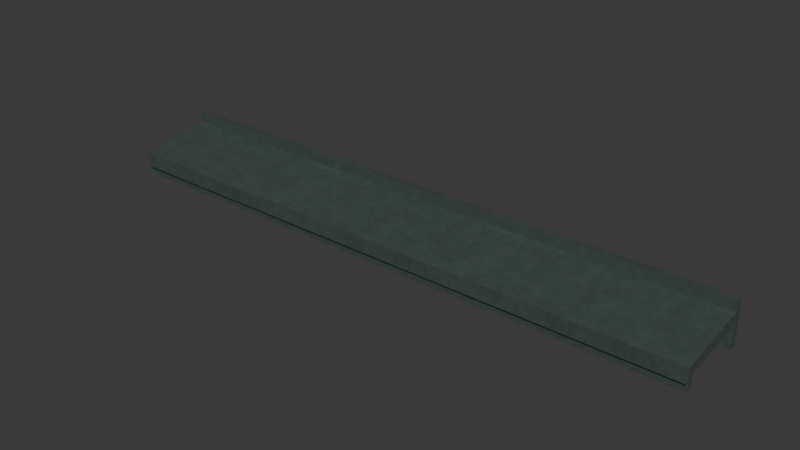 # Source: modern-sill-drip.lod0.blend  (saved by Blender 4.3.34; exported with 4.5.12 LTS)
import bpy
from mathutils import Matrix  # noqa: F401  (used for matrix-valued properties, if any)

bpy.ops.wm.read_factory_settings(use_empty=True)
scene = bpy.context.scene
scene.name = 'Scene'

# ---- collections
col_collection = bpy.data.collections.new('Collection'); scene.collection.children.link(col_collection)

# ---- images (referenced by path relative to the original .blend; pixels are not part of the script)
import os
ASSET_DIR = os.environ.get("B2B_ASSET_DIR", "")  # directory of the original .blend (textures are referenced by path, not embedded)
HERE = os.path.dirname(os.path.abspath(__file__))  # packed textures are extracted next to this script under _unpacked/

def load_image(name, relpath, width, height, colorspace="sRGB"):
    """Load a texture the original file referenced (path relative to the .blend, or extracted next to this script)."""
    p = next((c for c in (os.path.join(HERE, relpath), os.path.join(ASSET_DIR, relpath)) if relpath and os.path.exists(c)), "")
    if p:
        img = bpy.data.images.load(p, check_existing=True)
        img.name = name
    else:  # same state as the original file: an image datablock whose file is absent (Cycles renders it pink)
        img = bpy.data.images.new(name, width, height)
        img.source = "FILE"
        img.filepath = "//" + (relpath or name)
    img.colorspace_settings.name = colorspace
    return img
img_painted_metal_color_png = load_image('painted-metal-color.png', '_unpacked/painted-metal-color.7abd9a76.png', 480, 480, 'sRGB')
img_painted_metal_normal_png = load_image('painted-metal-normal.png', '_unpacked/painted-metal-normal.ea7b61ae.png', 480, 480, 'Non-Color')
img_painted_metal_orm_png = load_image('painted-metal-orm.png', '_unpacked/painted-metal-orm.7951ee23.png', 480, 480, 'Non-Color')

# ---- materials (node trees are filled in below, after node groups)
mat_city_painted_metal_metre_uv = bpy.data.materials.new('City painted-metal metre UV')
mat_city_painted_metal_metre_uv.use_backface_culling = True

# ---- material node trees
mat_city_painted_metal_metre_uv.use_nodes = True; mat_city_painted_metal_metre_uv.node_tree.nodes.clear()
_N = mat_city_painted_metal_metre_uv.node_tree.nodes; _L = mat_city_painted_metal_metre_uv.node_tree.links
n0 = _N.new('ShaderNodeBsdfPrincipled'); n0.name = 'Principled BSDF'; n0.location = (10, 300)
n1 = _N.new('ShaderNodeOutputMaterial'); n1.name = 'Material Output'; n1.location = (300, 300)
n2 = _N.new('ShaderNodeUVMap'); n2.name = 'UV Map'; n2.location = (0, 0)
n2.uv_map = 'UVMap'
n3 = _N.new('ShaderNodeVectorMath'); n3.name = 'Metres to shared physical repeat'; n3.location = (0, 0)
n3.operation = 'MULTIPLY'
n3.inputs[1].default_value = (1.25, 1.25, 1.0)
n4 = _N.new('ShaderNodeTexImage'); n4.name = 'Image Texture'; n4.location = (0, 0)
n4.image = img_painted_metal_color_png
n5 = _N.new('ShaderNodeTexImage'); n5.name = 'Image Texture.001'; n5.location = (0, 0)
n5.image = img_painted_metal_normal_png
n6 = _N.new('ShaderNodeTexImage'); n6.name = 'Image Texture.002'; n6.location = (0, 0)
n6.image = img_painted_metal_orm_png
n7 = _N.new('ShaderNodeNormalMap'); n7.name = 'Normal Map'; n7.location = (0, 0)
n7.uv_map = 'UVMap'
n8 = _N.new('ShaderNodeSeparateColor'); n8.name = 'Separate Color'; n8.location = (0, 0)
_L.new(n0.outputs[0], n1.inputs[0])
_L.new(n2.outputs[0], n3.inputs[0])
_L.new(n3.outputs[0], n4.inputs[0])
_L.new(n3.outputs[0], n5.inputs[0])
_L.new(n3.outputs[0], n6.inputs[0])
_L.new(n4.outputs[0], n0.inputs[0])
_L.new(n5.outputs[0], n7.inputs[1])
_L.new(n7.outputs[0], n0.inputs[5])
_L.new(n6.outputs[0], n8.inputs[0])
_L.new(n8.outputs[1], n0.inputs[2])
_L.new(n8.outputs[2], n0.inputs[1])
n1.is_active_output = True

# ---- world
world_world = bpy.data.worlds.new('World'); scene.world = world_world
world_world.use_nodes = True; world_world.node_tree.nodes.clear()
_N = world_world.node_tree.nodes; _L = world_world.node_tree.links
n0 = _N.new('ShaderNodeOutputWorld'); n0.name = 'World Output'; n0.location = (300, 300)
n1 = _N.new('ShaderNodeBackground'); n1.name = 'Background'; n1.location = (10, 300)
n1.inputs[0].default_value = (0.05088, 0.05088, 0.05088, 1.0)
_L.new(n1.outputs[0], n0.inputs[0])
n0.is_active_output = True
world_world.color = (0.05088, 0.05088, 0.05088)
world_world.sun_shadow_jitter_overblur = 0.0

# ---- meshes
me_folded_metal_sill_with_rear_upstand_and_downturned_drip = bpy.data.meshes.new('Folded metal sill with rear upstand and downturned drip')
me_folded_metal_sill_with_rear_upstand_and_downturned_drip.from_pydata([(-1.13, -0.02, 0.0), (-1.13, -0.045, 0.0), (-1.13, -0.045, 0.085), (-1.13, -0.29, 0.045), (-1.13, -0.29, 0.0), (-1.13, -0.32, 0.0), (-1.13, -0.32, 0.012), (-1.13, -0.307, 0.012), (-1.13, -0.307, 0.025), (-1.13, -0.32, 0.025), (-1.13, -0.32, 0.08), (-1.13, -0.045, 0.125), (-1.13, -0.045, 0.16), (-1.13, -0.02, 0.16), (1.13, -0.02, 0.0), (1.13, -0.045, 0.0), (1.13, -0.045, 0.085), (1.13, -0.29, 0.045), (1.13, -0.29, 0.0), (1.13, -0.32, 0.0), (1.13, -0.32, 0.012), (1.13, -0.307, 0.012), (1.13, -0.307, 0.025), (1.13, -0.32, 0.025), (1.13, -0.32, 0.08), (1.13, -0.045, 0.125), (1.13, -0.045, 0.16), (1.13, -0.02, 0.16)], [], [(13, 0, 1, 2, 3, 4, 5, 6, 7, 8, 9, 10, 11, 12), (14, 27, 26, 25, 24, 23, 22, 21, 20, 19, 18, 17, 16, 15), (0, 14, 15, 1), (1, 15, 16, 2), (2, 16, 17, 3), (3, 17, 18, 4), (4, 18, 19, 5), (5, 19, 20, 6), (6, 20, 21, 7), (7, 21, 22, 8), (8, 22, 23, 9), (9, 23, 24, 10), (10, 24, 25, 11), (11, 25, 26, 12), (12, 26, 27, 13), (13, 27, 14, 0)])
_uv = me_folded_metal_sill_with_rear_upstand_and_downturned_drip.uv_layers.new(name='UVMap')
_uv.uv.foreach_set('vector', [-0.02, 0.16, -0.02, 0.0, -0.045, 0.0, -0.045, 0.085, -0.29, 0.045, -0.29, 0.0, -0.32, 0.0, -0.32, 0.012, -0.307, 0.012, -0.307, 0.025, -0.32, 0.025, -0.32, 0.08, -0.045, 0.125, -0.045, 0.16, -0.02, 0.0, -0.02, 0.16, -0.045, 0.16, -0.045, 0.125, -0.32, 0.08, -0.32, 0.025, -0.307, 0.025, -0.307, 0.012, -0.32, 0.012, -0.32, 0.0, -0.29, 0.0, -0.29, 0.045, -0.045, 0.085, -0.045, 0.0, -1.13, -0.02, 1.13, -0.02, 1.13, -0.045, -1.13, -0.045, -1.13, 0.0, 1.13, 0.0, 1.13, 0.085, -1.13, 0.085, -1.13, -0.045, 1.13, -0.045, 1.13, -0.29, -1.13, -0.29, -1.13, 0.045, 1.13, 0.045, 1.13, 0.0, -1.13, 0.0, -1.13, -0.29, 1.13, -0.29, 1.13, -0.32, -1.13, -0.32, -1.13, 0.0, 1.13, 0.0, 1.13, 0.012, -1.13, 0.012, -1.13, -0.32, 1.13, -0.32, 1.13, -0.307, -1.13, -0.307, -1.13, 0.012, 1.13, 0.012, 1.13, 0.025, -1.13, 0.025, -1.13, -0.307, 1.13, -0.307, 1.13, -0.32, -1.13, -0.32, -1.13, 0.025, 1.13, 0.025, 1.13, 0.08, -1.13, 0.08, -1.13, -0.32, 1.13, -0.32, 1.13, -0.045, -1.13, -0.045, -1.13, 0.125, 1.13, 0.125, 1.13, 0.16, -1.13, 0.16, -1.13, -0.045, 1.13, -0.045, 1.13, -0.02, -1.13, -0.02, -1.13, 0.16, 1.13, 0.16, 1.13, 0.0, -1.13, 0.0])
me_folded_metal_sill_with_rear_upstand_and_downturned_drip.materials.append(mat_city_painted_metal_metre_uv)
me_folded_metal_sill_with_rear_upstand_and_downturned_drip.update()

# ---- objects
ob_folded_metal_sill_with_rear_upstand_and_downturned_drip = bpy.data.objects.new('Folded metal sill with rear upstand and downturned drip', me_folded_metal_sill_with_rear_upstand_and_downturned_drip)

# ---- transforms, parenting, visibility, modifiers, constraints
ob_folded_metal_sill_with_rear_upstand_and_downturned_drip.location = (0.0, 0.0, 0.0)

# ---- collection membership
col_collection.objects.link(ob_folded_metal_sill_with_rear_upstand_and_downturned_drip)

# ---- scene / render settings (as saved in the file)
scene.frame_start = 1; scene.frame_end = 250; scene.frame_set(1)
scene.render.engine = 'BLENDER_EEVEE_NEXT'
bpy.context.view_layer.update()

# ---- added for rendering (the .blend has no active camera and no usable light): camera, sun
cam_auto = bpy.data.cameras.new('AutoCamera')
cam_auto.lens = 50.0
cam_auto.sensor_width = 36.0
cam_auto.clip_end = 1000.0
ob_auto_camera = bpy.data.objects.new('AutoCamera', cam_auto)
scene.collection.objects.link(ob_auto_camera)
ob_auto_camera.location = (2.11454, -2.70745, 1.77163)
ob_auto_camera.rotation_euler = (1.09748, -7.21219e-08, 0.694738)
scene.camera = ob_auto_camera
light_auto_sun = bpy.data.lights.new('AutoSun', 'SUN')
light_auto_sun.energy = 3.0
light_auto_sun.angle = 0.0523599
ob_auto_sun = bpy.data.objects.new('AutoSun', light_auto_sun)
scene.collection.objects.link(ob_auto_sun)
ob_auto_sun.rotation_euler = (0.872665, 0.174533, 0.523599)
bpy.context.view_layer.update()
